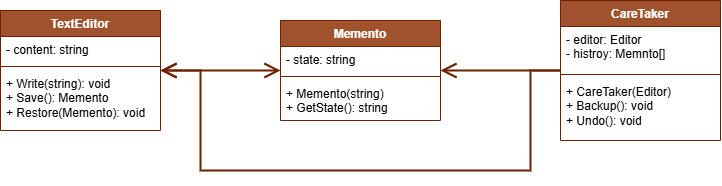

The diagram above was exported from draw.io. Its source (the exported page's mxGraphModel, read from the mxfile embedded in the PNG):
<mxGraphModel dx="875" dy="464" grid="1" gridSize="10" guides="1" tooltips="1" connect="1" arrows="1" fold="1" page="1" pageScale="1" pageWidth="827" pageHeight="1169" math="0" shadow="0">
  <root>
    <mxCell id="0" />
    <mxCell id="1" parent="0" />
    <mxCell id="-zs0mvOOTRPeC6Jk1F0Y-9" style="edgeStyle=orthogonalEdgeStyle;rounded=0;orthogonalLoop=1;jettySize=auto;html=1;fillColor=#a0522d;strokeColor=#6D1F00;strokeWidth=2;endSize=12;startSize=12;endArrow=open;endFill=0;startArrow=open;startFill=0;" edge="1" parent="1" source="-zs0mvOOTRPeC6Jk1F0Y-1" target="-zs0mvOOTRPeC6Jk1F0Y-5">
      <mxGeometry relative="1" as="geometry" />
    </mxCell>
    <mxCell id="-zs0mvOOTRPeC6Jk1F0Y-1" value="Memento" style="swimlane;fontStyle=1;align=center;verticalAlign=top;childLayout=stackLayout;horizontal=1;startSize=26;horizontalStack=0;resizeParent=1;resizeParentMax=0;resizeLast=0;collapsible=1;marginBottom=0;whiteSpace=wrap;html=1;fillColor=#a0522d;fontColor=#ffffff;strokeColor=#6D1F00;" vertex="1" parent="1">
      <mxGeometry x="310" y="90" width="160" height="100" as="geometry" />
    </mxCell>
    <mxCell id="-zs0mvOOTRPeC6Jk1F0Y-2" value="- state: string" style="text;strokeColor=none;fillColor=none;align=left;verticalAlign=top;spacingLeft=4;spacingRight=4;overflow=hidden;rotatable=0;points=[[0,0.5],[1,0.5]];portConstraint=eastwest;whiteSpace=wrap;html=1;" vertex="1" parent="-zs0mvOOTRPeC6Jk1F0Y-1">
      <mxGeometry y="26" width="160" height="26" as="geometry" />
    </mxCell>
    <mxCell id="-zs0mvOOTRPeC6Jk1F0Y-3" value="" style="line;strokeWidth=1;fillColor=none;align=left;verticalAlign=middle;spacingTop=-1;spacingLeft=3;spacingRight=3;rotatable=0;labelPosition=right;points=[];portConstraint=eastwest;strokeColor=inherit;" vertex="1" parent="-zs0mvOOTRPeC6Jk1F0Y-1">
      <mxGeometry y="52" width="160" height="8" as="geometry" />
    </mxCell>
    <mxCell id="-zs0mvOOTRPeC6Jk1F0Y-4" value="+ Memento(string)&lt;div&gt;+ GetState(): string&lt;/div&gt;" style="text;strokeColor=none;fillColor=none;align=left;verticalAlign=top;spacingLeft=4;spacingRight=4;overflow=hidden;rotatable=0;points=[[0,0.5],[1,0.5]];portConstraint=eastwest;whiteSpace=wrap;html=1;" vertex="1" parent="-zs0mvOOTRPeC6Jk1F0Y-1">
      <mxGeometry y="60" width="160" height="40" as="geometry" />
    </mxCell>
    <mxCell id="-zs0mvOOTRPeC6Jk1F0Y-5" value="TextEditor" style="swimlane;fontStyle=1;align=center;verticalAlign=top;childLayout=stackLayout;horizontal=1;startSize=26;horizontalStack=0;resizeParent=1;resizeParentMax=0;resizeLast=0;collapsible=1;marginBottom=0;whiteSpace=wrap;html=1;fillColor=#a0522d;fontColor=#ffffff;strokeColor=#6D1F00;" vertex="1" parent="1">
      <mxGeometry x="30" y="80" width="160" height="120" as="geometry" />
    </mxCell>
    <mxCell id="-zs0mvOOTRPeC6Jk1F0Y-6" value="- content: string" style="text;strokeColor=none;fillColor=none;align=left;verticalAlign=top;spacingLeft=4;spacingRight=4;overflow=hidden;rotatable=0;points=[[0,0.5],[1,0.5]];portConstraint=eastwest;whiteSpace=wrap;html=1;" vertex="1" parent="-zs0mvOOTRPeC6Jk1F0Y-5">
      <mxGeometry y="26" width="160" height="26" as="geometry" />
    </mxCell>
    <mxCell id="-zs0mvOOTRPeC6Jk1F0Y-7" value="" style="line;strokeWidth=1;fillColor=none;align=left;verticalAlign=middle;spacingTop=-1;spacingLeft=3;spacingRight=3;rotatable=0;labelPosition=right;points=[];portConstraint=eastwest;strokeColor=inherit;" vertex="1" parent="-zs0mvOOTRPeC6Jk1F0Y-5">
      <mxGeometry y="52" width="160" height="8" as="geometry" />
    </mxCell>
    <mxCell id="-zs0mvOOTRPeC6Jk1F0Y-8" value="+ Write(string): void&lt;div&gt;+ Save(): Memento&lt;/div&gt;&lt;div&gt;+ Restore(Memento): void&lt;/div&gt;" style="text;strokeColor=none;fillColor=none;align=left;verticalAlign=top;spacingLeft=4;spacingRight=4;overflow=hidden;rotatable=0;points=[[0,0.5],[1,0.5]];portConstraint=eastwest;whiteSpace=wrap;html=1;" vertex="1" parent="-zs0mvOOTRPeC6Jk1F0Y-5">
      <mxGeometry y="60" width="160" height="60" as="geometry" />
    </mxCell>
    <mxCell id="-zs0mvOOTRPeC6Jk1F0Y-10" style="edgeStyle=orthogonalEdgeStyle;rounded=0;orthogonalLoop=1;jettySize=auto;html=1;fillColor=#a0522d;strokeColor=#6D1F00;strokeWidth=2;endSize=12;startSize=12;endArrow=open;endFill=0;startArrow=none;startFill=0;" edge="1" parent="1" source="-zs0mvOOTRPeC6Jk1F0Y-11" target="-zs0mvOOTRPeC6Jk1F0Y-1">
      <mxGeometry relative="1" as="geometry">
        <mxPoint x="560" y="230" as="sourcePoint" />
        <mxPoint x="440" y="230" as="targetPoint" />
      </mxGeometry>
    </mxCell>
    <mxCell id="-zs0mvOOTRPeC6Jk1F0Y-11" value="CareTaker" style="swimlane;fontStyle=1;align=center;verticalAlign=top;childLayout=stackLayout;horizontal=1;startSize=26;horizontalStack=0;resizeParent=1;resizeParentMax=0;resizeLast=0;collapsible=1;marginBottom=0;whiteSpace=wrap;html=1;fillColor=#a0522d;fontColor=#ffffff;strokeColor=#6D1F00;" vertex="1" parent="1">
      <mxGeometry x="590" y="70" width="160" height="140" as="geometry" />
    </mxCell>
    <mxCell id="-zs0mvOOTRPeC6Jk1F0Y-12" value="- editor: Editor&lt;div&gt;- histroy: Memnto[]&lt;/div&gt;" style="text;strokeColor=none;fillColor=none;align=left;verticalAlign=top;spacingLeft=4;spacingRight=4;overflow=hidden;rotatable=0;points=[[0,0.5],[1,0.5]];portConstraint=eastwest;whiteSpace=wrap;html=1;" vertex="1" parent="-zs0mvOOTRPeC6Jk1F0Y-11">
      <mxGeometry y="26" width="160" height="44" as="geometry" />
    </mxCell>
    <mxCell id="-zs0mvOOTRPeC6Jk1F0Y-13" value="" style="line;strokeWidth=1;fillColor=none;align=left;verticalAlign=middle;spacingTop=-1;spacingLeft=3;spacingRight=3;rotatable=0;labelPosition=right;points=[];portConstraint=eastwest;strokeColor=inherit;" vertex="1" parent="-zs0mvOOTRPeC6Jk1F0Y-11">
      <mxGeometry y="70" width="160" height="8" as="geometry" />
    </mxCell>
    <mxCell id="-zs0mvOOTRPeC6Jk1F0Y-14" value="+ CareTaker(Editor)&lt;div&gt;+ Backup(): void&lt;/div&gt;&lt;div&gt;+ Undo(): void&lt;/div&gt;" style="text;strokeColor=none;fillColor=none;align=left;verticalAlign=top;spacingLeft=4;spacingRight=4;overflow=hidden;rotatable=0;points=[[0,0.5],[1,0.5]];portConstraint=eastwest;whiteSpace=wrap;html=1;" vertex="1" parent="-zs0mvOOTRPeC6Jk1F0Y-11">
      <mxGeometry y="78" width="160" height="62" as="geometry" />
    </mxCell>
    <mxCell id="-zs0mvOOTRPeC6Jk1F0Y-15" style="edgeStyle=orthogonalEdgeStyle;rounded=0;orthogonalLoop=1;jettySize=auto;html=1;fillColor=#a0522d;strokeColor=#6D1F00;strokeWidth=2;endSize=12;startSize=12;endArrow=open;endFill=0;startArrow=none;startFill=0;" edge="1" parent="1" source="-zs0mvOOTRPeC6Jk1F0Y-11" target="-zs0mvOOTRPeC6Jk1F0Y-5">
      <mxGeometry relative="1" as="geometry">
        <mxPoint x="600" y="150" as="sourcePoint" />
        <mxPoint x="480" y="150" as="targetPoint" />
        <Array as="points">
          <mxPoint x="560" y="140" />
          <mxPoint x="560" y="240" />
          <mxPoint x="230" y="240" />
          <mxPoint x="230" y="140" />
        </Array>
      </mxGeometry>
    </mxCell>
  </root>
</mxGraphModel>